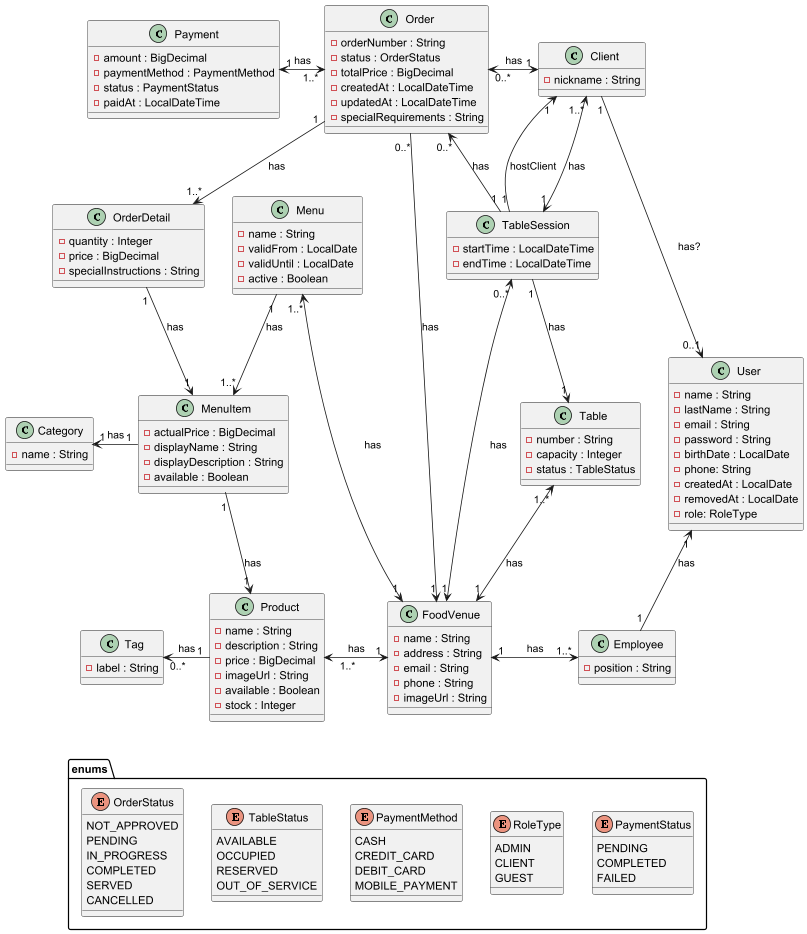

The diagram above was rendered by PlantUML. Its source (embedded in the PNG):
@startuml


' === Main entities ===

class User {
    - name : String
    - lastName : String
    - email : String
    - password : String
    - birthDate : LocalDate
    - phone: String
    - createdAt : LocalDate
    - removedAt : LocalDate
    - role: RoleType
}

class Client {
    - nickname : String
}

class Employee {
    - position : String
}

class FoodVenue {
    - name : String
    - address : String
    - email : String
    - phone : String
    - imageUrl : String
}

class Table {
    - number : String
    - capacity : Integer
    - status : TableStatus
}

class TableSession {
    - startTime : LocalDateTime
    - endTime : LocalDateTime
}

class Menu {
    - name : String
    - validFrom : LocalDate
    - validUntil : LocalDate
    - active : Boolean
}

class MenuItem {
    - actualPrice : BigDecimal
    - displayName : String
    - displayDescription : String
    - available : Boolean
}

class Product {
    - name : String
    - description : String
    - price : BigDecimal
    - imageUrl : String
    - available : Boolean
    - stock : Integer
}

class Category {
    - name : String
}

class Tag {
    - label : String
}

class Order {
    - orderNumber : String
    - status : OrderStatus
    - totalPrice : BigDecimal
    - createdAt : LocalDateTime
    - updatedAt : LocalDateTime
    - specialRequirements : String
}

class OrderDetail {
    -quantity : Integer
    -price : BigDecimal
    -specialInstructions : String
}

class Payment {
    - amount : BigDecimal
    - paymentMethod : PaymentMethod
    - status : PaymentStatus
    - paidAt : LocalDateTime
}


' === Enums ===
package enums {
    enum TableStatus {
        AVAILABLE
        OCCUPIED
        RESERVED
        OUT_OF_SERVICE
    }

    enum RoleType {
        ADMIN
        CLIENT
        GUEST
    }

    enum OrderStatus {
        NOT_APPROVED
        PENDING
        IN_PROGRESS
        COMPLETED
        SERVED
        CANCELLED
    }

    enum PaymentStatus {
        PENDING
        COMPLETED
        FAILED
    }

    enum PaymentMethod {
      CASH
      CREDIT_CARD
      DEBIT_CARD
      MOBILE_PAYMENT
    }
}

' === Relations ===
FoodVenue "1" <-up-> "1..*" Table : has
FoodVenue "1" <-left-> "1..*" Menu : has
FoodVenue "1" <-up-> "0..*" TableSession : has
FoodVenue "1" <-left-> "   1..*" Product : has
FoodVenue "1" <-left- "0..*" Order : has
FoodVenue "1" <-right-> "1..*" Employee : has
Menu "1" --> "1..*" MenuItem : has
MenuItem "1" --> "1" Product : has
MenuItem "1" -left-> "1" Category : has
Product "1" -left-> "0..*" Tag : has
TableSession "1" -left-> "0..*" Order : has
TableSession "1" <-up-> "1..*" Client : has
TableSession "1" --> "1" Client : hostClient
TableSession "1" -down-> "1" Table : has
Payment "1" <-right-> "1..*" Order : has
Client "1" <-left-> "0..* " Order : has
Order "1" -down-> "1..*" OrderDetail : has
OrderDetail "1" -down-> "1" MenuItem : has
Client "1" -down-> "0..1" User : has?
Employee "1" -up-> "1" User : has

User -[hidden]left- MenuItem


TableStatus -right[hidden]- PaymentMethod
TableStatus -left[hidden]- OrderStatus
PaymentMethod -right[hidden]- RoleType
RoleType -right[hidden]- PaymentStatus
TableStatus -up[hidden]- Product

@enduml